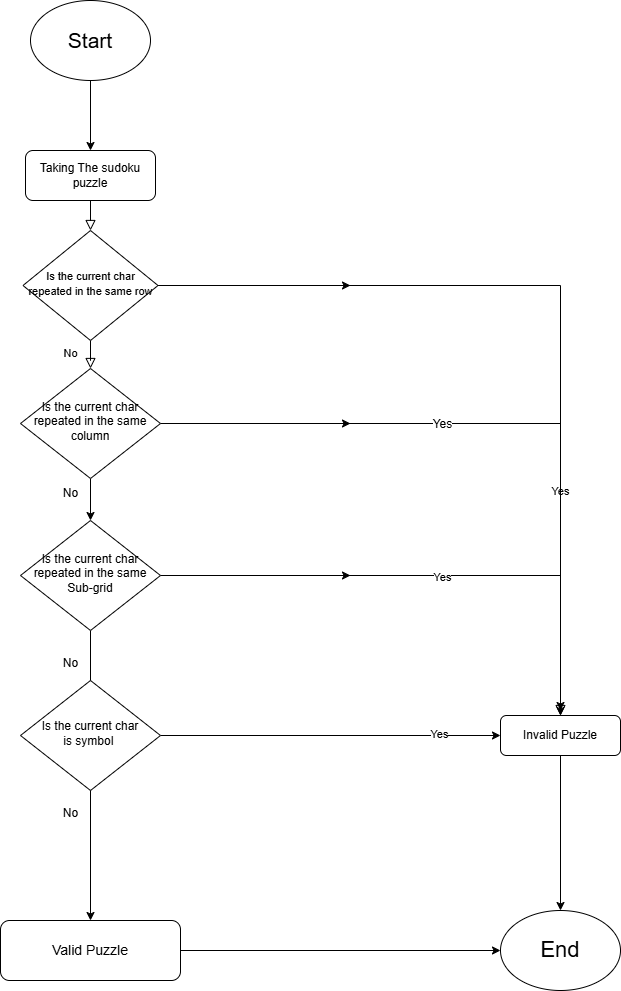

The diagram above was exported from draw.io. Its source (the exported page's mxGraphModel, read from the mxfile embedded in the PNG):
<mxGraphModel dx="2380" dy="2407" grid="1" gridSize="10" guides="1" tooltips="1" connect="1" arrows="1" fold="1" page="1" pageScale="1" pageWidth="827" pageHeight="1169" math="0" shadow="0">
  <root>
    <mxCell id="WIyWlLk6GJQsqaUBKTNV-0" />
    <mxCell id="WIyWlLk6GJQsqaUBKTNV-1" parent="WIyWlLk6GJQsqaUBKTNV-0" />
    <mxCell id="WIyWlLk6GJQsqaUBKTNV-2" value="" style="rounded=0;html=1;jettySize=auto;orthogonalLoop=1;fontSize=11;endArrow=block;endFill=0;endSize=8;strokeWidth=1;shadow=0;labelBackgroundColor=none;edgeStyle=orthogonalEdgeStyle;" parent="WIyWlLk6GJQsqaUBKTNV-1" source="WIyWlLk6GJQsqaUBKTNV-3" target="WIyWlLk6GJQsqaUBKTNV-6" edge="1">
      <mxGeometry relative="1" as="geometry" />
    </mxCell>
    <mxCell id="WIyWlLk6GJQsqaUBKTNV-3" value="Taking The sudoku puzzle" style="rounded=1;whiteSpace=wrap;html=1;fontSize=12;glass=0;strokeWidth=1;shadow=0;" parent="WIyWlLk6GJQsqaUBKTNV-1" vertex="1">
      <mxGeometry x="155" y="80" width="130" height="50" as="geometry" />
    </mxCell>
    <mxCell id="WIyWlLk6GJQsqaUBKTNV-4" value="No" style="rounded=0;html=1;jettySize=auto;orthogonalLoop=1;fontSize=11;endArrow=block;endFill=0;endSize=8;strokeWidth=1;shadow=0;labelBackgroundColor=none;edgeStyle=orthogonalEdgeStyle;" parent="WIyWlLk6GJQsqaUBKTNV-1" source="WIyWlLk6GJQsqaUBKTNV-6" target="WIyWlLk6GJQsqaUBKTNV-10" edge="1">
      <mxGeometry x="0.3966" y="-20" relative="1" as="geometry">
        <mxPoint as="offset" />
      </mxGeometry>
    </mxCell>
    <mxCell id="WIyWlLk6GJQsqaUBKTNV-5" value="Yes" style="edgeStyle=orthogonalEdgeStyle;rounded=0;html=1;jettySize=auto;orthogonalLoop=1;fontSize=11;endArrow=block;endFill=0;endSize=8;strokeWidth=1;shadow=0;labelBackgroundColor=none;" parent="WIyWlLk6GJQsqaUBKTNV-1" source="WIyWlLk6GJQsqaUBKTNV-6" target="WIyWlLk6GJQsqaUBKTNV-7" edge="1">
      <mxGeometry x="0.4618" relative="1" as="geometry">
        <mxPoint as="offset" />
        <Array as="points">
          <mxPoint x="690" y="215" />
        </Array>
      </mxGeometry>
    </mxCell>
    <mxCell id="Yi-wVt26xLZz0klSiAGE-10" style="edgeStyle=orthogonalEdgeStyle;rounded=0;orthogonalLoop=1;jettySize=auto;html=1;" edge="1" parent="WIyWlLk6GJQsqaUBKTNV-1" source="WIyWlLk6GJQsqaUBKTNV-6">
      <mxGeometry relative="1" as="geometry">
        <mxPoint x="480" y="215" as="targetPoint" />
      </mxGeometry>
    </mxCell>
    <mxCell id="WIyWlLk6GJQsqaUBKTNV-6" value="&lt;font style=&quot;font-size: 11px;&quot;&gt;Is the current char repeated in the same row&lt;/font&gt;" style="rhombus;whiteSpace=wrap;html=1;shadow=0;fontFamily=Helvetica;fontSize=12;align=center;strokeWidth=1;spacing=6;spacingTop=-4;" parent="WIyWlLk6GJQsqaUBKTNV-1" vertex="1">
      <mxGeometry x="152.5" y="160" width="135" height="110" as="geometry" />
    </mxCell>
    <mxCell id="mSo5NvEKy-Osv6beQpAI-3" style="edgeStyle=orthogonalEdgeStyle;rounded=0;orthogonalLoop=1;jettySize=auto;html=1;" parent="WIyWlLk6GJQsqaUBKTNV-1" source="WIyWlLk6GJQsqaUBKTNV-7" target="mSo5NvEKy-Osv6beQpAI-2" edge="1">
      <mxGeometry relative="1" as="geometry" />
    </mxCell>
    <mxCell id="WIyWlLk6GJQsqaUBKTNV-7" value="Invalid Puzzle" style="rounded=1;whiteSpace=wrap;html=1;fontSize=12;glass=0;strokeWidth=1;shadow=0;" parent="WIyWlLk6GJQsqaUBKTNV-1" vertex="1">
      <mxGeometry x="630" y="645" width="120" height="40" as="geometry" />
    </mxCell>
    <mxCell id="Ns8fZJXf5CirM6Vv48gd-0" style="edgeStyle=orthogonalEdgeStyle;rounded=0;orthogonalLoop=1;jettySize=auto;html=1;" parent="WIyWlLk6GJQsqaUBKTNV-1" source="WIyWlLk6GJQsqaUBKTNV-10" target="WIyWlLk6GJQsqaUBKTNV-7" edge="1">
      <mxGeometry relative="1" as="geometry">
        <mxPoint x="370" y="370" as="targetPoint" />
      </mxGeometry>
    </mxCell>
    <mxCell id="Ns8fZJXf5CirM6Vv48gd-1" value="Yes" style="edgeLabel;html=1;align=center;verticalAlign=middle;resizable=0;points=[];fontSize=12;" parent="Ns8fZJXf5CirM6Vv48gd-0" vertex="1" connectable="0">
      <mxGeometry x="-0.3641" y="-1" relative="1" as="geometry">
        <mxPoint x="61" y="-1" as="offset" />
      </mxGeometry>
    </mxCell>
    <mxCell id="Ns8fZJXf5CirM6Vv48gd-3" style="edgeStyle=orthogonalEdgeStyle;rounded=0;orthogonalLoop=1;jettySize=auto;html=1;" parent="WIyWlLk6GJQsqaUBKTNV-1" source="WIyWlLk6GJQsqaUBKTNV-10" target="Ns8fZJXf5CirM6Vv48gd-2" edge="1">
      <mxGeometry relative="1" as="geometry" />
    </mxCell>
    <mxCell id="Yi-wVt26xLZz0klSiAGE-7" style="edgeStyle=orthogonalEdgeStyle;rounded=0;orthogonalLoop=1;jettySize=auto;html=1;exitX=1;exitY=0.5;exitDx=0;exitDy=0;" edge="1" parent="WIyWlLk6GJQsqaUBKTNV-1" source="WIyWlLk6GJQsqaUBKTNV-10">
      <mxGeometry relative="1" as="geometry">
        <mxPoint x="480" y="353" as="targetPoint" />
      </mxGeometry>
    </mxCell>
    <mxCell id="WIyWlLk6GJQsqaUBKTNV-10" value="Is the current char repeated in the same column" style="rhombus;whiteSpace=wrap;html=1;shadow=0;fontFamily=Helvetica;fontSize=12;align=center;strokeWidth=1;spacing=6;spacingTop=-4;" parent="WIyWlLk6GJQsqaUBKTNV-1" vertex="1">
      <mxGeometry x="150" y="298" width="140" height="110" as="geometry" />
    </mxCell>
    <mxCell id="Ns8fZJXf5CirM6Vv48gd-5" style="edgeStyle=orthogonalEdgeStyle;rounded=0;orthogonalLoop=1;jettySize=auto;html=1;exitX=0.5;exitY=1;exitDx=0;exitDy=0;entryX=0.5;entryY=0;entryDx=0;entryDy=0;" parent="WIyWlLk6GJQsqaUBKTNV-1" source="Ns8fZJXf5CirM6Vv48gd-2" target="Ns8fZJXf5CirM6Vv48gd-4" edge="1">
      <mxGeometry relative="1" as="geometry" />
    </mxCell>
    <mxCell id="Yi-wVt26xLZz0klSiAGE-16" style="edgeStyle=orthogonalEdgeStyle;rounded=0;orthogonalLoop=1;jettySize=auto;html=1;exitX=1;exitY=0.5;exitDx=0;exitDy=0;" edge="1" parent="WIyWlLk6GJQsqaUBKTNV-1" source="Ns8fZJXf5CirM6Vv48gd-2">
      <mxGeometry relative="1" as="geometry">
        <mxPoint x="690" y="639.9999999999995" as="targetPoint" />
        <Array as="points">
          <mxPoint x="690" y="505" />
        </Array>
      </mxGeometry>
    </mxCell>
    <mxCell id="Yi-wVt26xLZz0klSiAGE-18" value="Yes" style="edgeLabel;html=1;align=center;verticalAlign=middle;resizable=0;points=[];" vertex="1" connectable="0" parent="Yi-wVt26xLZz0klSiAGE-16">
      <mxGeometry x="0.048" y="-1" relative="1" as="geometry">
        <mxPoint x="1" as="offset" />
      </mxGeometry>
    </mxCell>
    <mxCell id="Yi-wVt26xLZz0klSiAGE-17" style="edgeStyle=orthogonalEdgeStyle;rounded=0;orthogonalLoop=1;jettySize=auto;html=1;" edge="1" parent="WIyWlLk6GJQsqaUBKTNV-1" source="Ns8fZJXf5CirM6Vv48gd-2">
      <mxGeometry relative="1" as="geometry">
        <mxPoint x="480" y="505" as="targetPoint" />
      </mxGeometry>
    </mxCell>
    <mxCell id="Ns8fZJXf5CirM6Vv48gd-2" value="Is the current char repeated in the same Sub-grid" style="rhombus;whiteSpace=wrap;html=1;shadow=0;fontFamily=Helvetica;fontSize=12;align=center;strokeWidth=1;spacing=6;spacingTop=-4;" parent="WIyWlLk6GJQsqaUBKTNV-1" vertex="1">
      <mxGeometry x="150" y="450" width="140" height="110" as="geometry" />
    </mxCell>
    <mxCell id="mSo5NvEKy-Osv6beQpAI-4" style="edgeStyle=orthogonalEdgeStyle;rounded=0;orthogonalLoop=1;jettySize=auto;html=1;" parent="WIyWlLk6GJQsqaUBKTNV-1" source="Ns8fZJXf5CirM6Vv48gd-4" target="mSo5NvEKy-Osv6beQpAI-2" edge="1">
      <mxGeometry relative="1" as="geometry" />
    </mxCell>
    <mxCell id="Ns8fZJXf5CirM6Vv48gd-4" value="&lt;font style=&quot;font-size: 14px;&quot;&gt;Valid Puzzle&lt;/font&gt;" style="rounded=1;whiteSpace=wrap;html=1;" parent="WIyWlLk6GJQsqaUBKTNV-1" vertex="1">
      <mxGeometry x="130" y="850" width="180" height="60" as="geometry" />
    </mxCell>
    <mxCell id="Ns8fZJXf5CirM6Vv48gd-11" value="No" style="text;html=1;align=center;verticalAlign=middle;resizable=0;points=[];autosize=1;strokeColor=none;fillColor=none;" parent="WIyWlLk6GJQsqaUBKTNV-1" vertex="1">
      <mxGeometry x="180" y="408" width="40" height="30" as="geometry" />
    </mxCell>
    <mxCell id="Ns8fZJXf5CirM6Vv48gd-12" value="No" style="text;html=1;align=center;verticalAlign=middle;resizable=0;points=[];autosize=1;strokeColor=none;fillColor=none;" parent="WIyWlLk6GJQsqaUBKTNV-1" vertex="1">
      <mxGeometry x="180" y="578" width="40" height="30" as="geometry" />
    </mxCell>
    <mxCell id="mSo5NvEKy-Osv6beQpAI-1" style="edgeStyle=orthogonalEdgeStyle;rounded=0;orthogonalLoop=1;jettySize=auto;html=1;" parent="WIyWlLk6GJQsqaUBKTNV-1" source="mSo5NvEKy-Osv6beQpAI-0" target="WIyWlLk6GJQsqaUBKTNV-3" edge="1">
      <mxGeometry relative="1" as="geometry" />
    </mxCell>
    <mxCell id="mSo5NvEKy-Osv6beQpAI-0" value="&lt;font style=&quot;font-size: 21px;&quot;&gt;Start&lt;/font&gt;" style="ellipse;whiteSpace=wrap;html=1;" parent="WIyWlLk6GJQsqaUBKTNV-1" vertex="1">
      <mxGeometry x="160" y="-70" width="120" height="80" as="geometry" />
    </mxCell>
    <mxCell id="mSo5NvEKy-Osv6beQpAI-2" value="&lt;font style=&quot;font-size: 22px;&quot;&gt;End&lt;/font&gt;" style="ellipse;whiteSpace=wrap;html=1;" parent="WIyWlLk6GJQsqaUBKTNV-1" vertex="1">
      <mxGeometry x="630" y="840" width="120" height="80" as="geometry" />
    </mxCell>
    <mxCell id="Yi-wVt26xLZz0klSiAGE-15" style="edgeStyle=orthogonalEdgeStyle;rounded=0;orthogonalLoop=1;jettySize=auto;html=1;exitX=1;exitY=0.5;exitDx=0;exitDy=0;" edge="1" parent="WIyWlLk6GJQsqaUBKTNV-1" source="Yi-wVt26xLZz0klSiAGE-1" target="WIyWlLk6GJQsqaUBKTNV-7">
      <mxGeometry relative="1" as="geometry" />
    </mxCell>
    <mxCell id="Yi-wVt26xLZz0klSiAGE-20" value="Yes" style="edgeLabel;html=1;align=center;verticalAlign=middle;resizable=0;points=[];" vertex="1" connectable="0" parent="Yi-wVt26xLZz0klSiAGE-15">
      <mxGeometry x="0.6373" y="2" relative="1" as="geometry">
        <mxPoint as="offset" />
      </mxGeometry>
    </mxCell>
    <mxCell id="Yi-wVt26xLZz0klSiAGE-1" value="Is the current char&lt;br&gt;is symbol&amp;nbsp;" style="rhombus;whiteSpace=wrap;html=1;shadow=0;fontFamily=Helvetica;fontSize=12;align=center;strokeWidth=1;spacing=6;spacingTop=-4;" vertex="1" parent="WIyWlLk6GJQsqaUBKTNV-1">
      <mxGeometry x="150" y="610" width="140" height="110" as="geometry" />
    </mxCell>
    <mxCell id="Yi-wVt26xLZz0klSiAGE-6" value="No" style="text;html=1;align=center;verticalAlign=middle;resizable=0;points=[];autosize=1;strokeColor=none;fillColor=none;" vertex="1" parent="WIyWlLk6GJQsqaUBKTNV-1">
      <mxGeometry x="180" y="728" width="40" height="30" as="geometry" />
    </mxCell>
  </root>
</mxGraphModel>